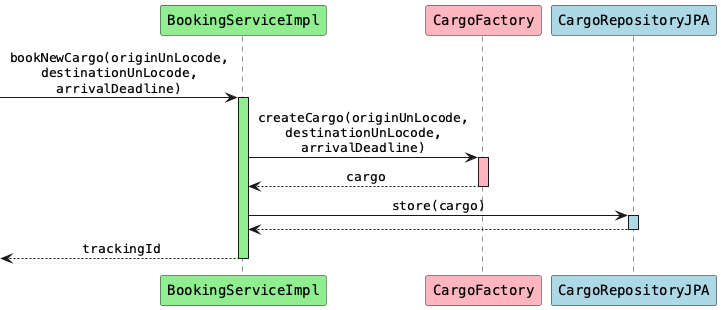

The diagram above was rendered by PlantUML. Its source (embedded in the PNG):
@startuml
skinparam monochrome false
skinparam defaultFontName Courier
skinparam sequenceMessageAlign center

participant "BookingServiceImpl" as bs #lightgreen
participant "CargoFactory" as cf #lightpink
participant "CargoRepositoryJPA" as cr #lightblue

[-> bs: bookNewCargo(originUnLocode,\ndestinationUnLocode,\narrivalDeadline)
activate bs #lightgreen

bs -> cf: createCargo(originUnLocode,\ndestinationUnLocode,\narrivalDeadline)
activate cf #lightpink
cf --> bs: cargo
deactivate cf

bs -> cr: store(cargo)
activate cr #lightblue
cr --> bs
deactivate cr

[<-- bs: trackingId
deactivate bs

@enduml